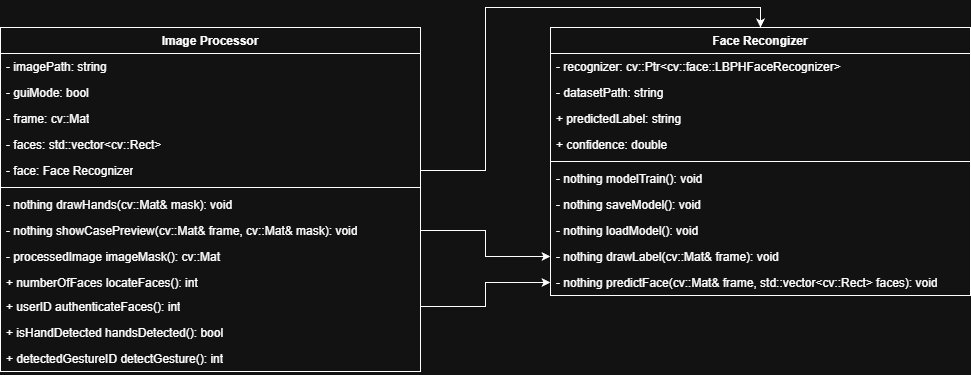

The diagram above was exported from draw.io. Its source (the exported page's mxGraphModel, read from the mxfile embedded in the PNG):
<mxGraphModel dx="2025" dy="782" grid="1" gridSize="10" guides="1" tooltips="1" connect="1" arrows="1" fold="1" page="1" pageScale="1" pageWidth="850" pageHeight="1100" math="0" shadow="0">
  <root>
    <mxCell id="0" />
    <mxCell id="1" parent="0" />
    <mxCell id="9Qo1SQ8-pAeaoiBoRATZ-1" parent="1" style="swimlane;fontStyle=1;align=center;verticalAlign=top;childLayout=stackLayout;horizontal=1;startSize=26;horizontalStack=0;resizeParent=1;resizeParentMax=0;resizeLast=0;collapsible=1;marginBottom=0;whiteSpace=wrap;html=1;" value="Image Processor" vertex="1">
      <mxGeometry height="344" width="420" x="50" y="100" as="geometry" />
    </mxCell>
    <mxCell id="9Qo1SQ8-pAeaoiBoRATZ-2" parent="9Qo1SQ8-pAeaoiBoRATZ-1" style="text;strokeColor=none;fillColor=none;align=left;verticalAlign=top;spacingLeft=4;spacingRight=4;overflow=hidden;rotatable=0;points=[[0,0.5],[1,0.5]];portConstraint=eastwest;whiteSpace=wrap;html=1;" value="- imagePath: string" vertex="1">
      <mxGeometry height="26" width="420" y="26" as="geometry" />
    </mxCell>
    <mxCell id="9Qo1SQ8-pAeaoiBoRATZ-11" parent="9Qo1SQ8-pAeaoiBoRATZ-1" style="text;strokeColor=none;fillColor=none;align=left;verticalAlign=top;spacingLeft=4;spacingRight=4;overflow=hidden;rotatable=0;points=[[0,0.5],[1,0.5]];portConstraint=eastwest;whiteSpace=wrap;html=1;" value="- guiMode: bool" vertex="1">
      <mxGeometry height="26" width="420" y="52" as="geometry" />
    </mxCell>
    <mxCell id="9Qo1SQ8-pAeaoiBoRATZ-23" parent="9Qo1SQ8-pAeaoiBoRATZ-1" style="text;strokeColor=none;fillColor=none;align=left;verticalAlign=top;spacingLeft=4;spacingRight=4;overflow=hidden;rotatable=0;points=[[0,0.5],[1,0.5]];portConstraint=eastwest;whiteSpace=wrap;html=1;" value="- frame: cv::Mat" vertex="1">
      <mxGeometry height="26" width="420" y="78" as="geometry" />
    </mxCell>
    <mxCell id="9Qo1SQ8-pAeaoiBoRATZ-51" parent="9Qo1SQ8-pAeaoiBoRATZ-1" style="text;strokeColor=none;fillColor=none;align=left;verticalAlign=top;spacingLeft=4;spacingRight=4;overflow=hidden;rotatable=0;points=[[0,0.5],[1,0.5]];portConstraint=eastwest;whiteSpace=wrap;html=1;" value="- faces:&amp;nbsp;std::vector&amp;lt;cv::Rect&amp;gt;" vertex="1">
      <mxGeometry height="26" width="420" y="104" as="geometry" />
    </mxCell>
    <mxCell id="9Qo1SQ8-pAeaoiBoRATZ-41" parent="9Qo1SQ8-pAeaoiBoRATZ-1" style="text;strokeColor=none;fillColor=none;align=left;verticalAlign=top;spacingLeft=4;spacingRight=4;overflow=hidden;rotatable=0;points=[[0,0.5],[1,0.5]];portConstraint=eastwest;whiteSpace=wrap;html=1;" value="- face: Face Recognizer" vertex="1">
      <mxGeometry height="26" width="420" y="130" as="geometry" />
    </mxCell>
    <mxCell id="9Qo1SQ8-pAeaoiBoRATZ-3" parent="9Qo1SQ8-pAeaoiBoRATZ-1" style="line;strokeWidth=1;fillColor=none;align=left;verticalAlign=middle;spacingTop=-1;spacingLeft=3;spacingRight=3;rotatable=0;labelPosition=right;points=[];portConstraint=eastwest;strokeColor=inherit;" value="" vertex="1">
      <mxGeometry height="8" width="420" y="156" as="geometry" />
    </mxCell>
    <mxCell id="9Qo1SQ8-pAeaoiBoRATZ-18" parent="9Qo1SQ8-pAeaoiBoRATZ-1" style="text;strokeColor=none;fillColor=none;align=left;verticalAlign=top;spacingLeft=4;spacingRight=4;overflow=hidden;rotatable=0;points=[[0,0.5],[1,0.5]];portConstraint=eastwest;whiteSpace=wrap;html=1;" value="- nothing drawHands(cv::Mat&amp;amp; mask): void" vertex="1">
      <mxGeometry height="26" width="420" y="164" as="geometry" />
    </mxCell>
    <mxCell id="9Qo1SQ8-pAeaoiBoRATZ-16" parent="9Qo1SQ8-pAeaoiBoRATZ-1" style="text;strokeColor=none;fillColor=none;align=left;verticalAlign=top;spacingLeft=4;spacingRight=4;overflow=hidden;rotatable=0;points=[[0,0.5],[1,0.5]];portConstraint=eastwest;whiteSpace=wrap;html=1;" value="- nothing showCasePreview(cv::Mat&amp;amp; frame, cv::Mat&amp;amp; mask): void" vertex="1">
      <mxGeometry height="26" width="420" y="190" as="geometry" />
    </mxCell>
    <mxCell id="9Qo1SQ8-pAeaoiBoRATZ-15" parent="9Qo1SQ8-pAeaoiBoRATZ-1" style="text;strokeColor=none;fillColor=none;align=left;verticalAlign=top;spacingLeft=4;spacingRight=4;overflow=hidden;rotatable=0;points=[[0,0.5],[1,0.5]];portConstraint=eastwest;whiteSpace=wrap;html=1;" value="- processedImage imageMask(): cv::Mat&amp;nbsp;" vertex="1">
      <mxGeometry height="26" width="420" y="216" as="geometry" />
    </mxCell>
    <mxCell id="9Qo1SQ8-pAeaoiBoRATZ-4" parent="9Qo1SQ8-pAeaoiBoRATZ-1" style="text;strokeColor=none;fillColor=none;align=left;verticalAlign=top;spacingLeft=4;spacingRight=4;overflow=hidden;rotatable=0;points=[[0,0.5],[1,0.5]];portConstraint=eastwest;whiteSpace=wrap;html=1;" value="+ numberOfFaces locateFaces(): int" vertex="1">
      <mxGeometry height="24" width="420" y="242" as="geometry" />
    </mxCell>
    <mxCell id="9Qo1SQ8-pAeaoiBoRATZ-6" parent="9Qo1SQ8-pAeaoiBoRATZ-1" style="text;strokeColor=none;fillColor=none;align=left;verticalAlign=top;spacingLeft=4;spacingRight=4;overflow=hidden;rotatable=0;points=[[0,0.5],[1,0.5]];portConstraint=eastwest;whiteSpace=wrap;html=1;" value="+ userID authenticateFaces(): int" vertex="1">
      <mxGeometry height="26" width="420" y="266" as="geometry" />
    </mxCell>
    <mxCell id="9Qo1SQ8-pAeaoiBoRATZ-8" parent="9Qo1SQ8-pAeaoiBoRATZ-1" style="text;strokeColor=none;fillColor=none;align=left;verticalAlign=top;spacingLeft=4;spacingRight=4;overflow=hidden;rotatable=0;points=[[0,0.5],[1,0.5]];portConstraint=eastwest;whiteSpace=wrap;html=1;" value="+ isHandDetected handsDetected(): bool" vertex="1">
      <mxGeometry height="26" width="420" y="292" as="geometry" />
    </mxCell>
    <mxCell id="9Qo1SQ8-pAeaoiBoRATZ-14" parent="9Qo1SQ8-pAeaoiBoRATZ-1" style="text;strokeColor=none;fillColor=none;align=left;verticalAlign=top;spacingLeft=4;spacingRight=4;overflow=hidden;rotatable=0;points=[[0,0.5],[1,0.5]];portConstraint=eastwest;whiteSpace=wrap;html=1;" value="+ detectedGestureID detectGesture(): int" vertex="1">
      <mxGeometry height="26" width="420" y="318" as="geometry" />
    </mxCell>
    <mxCell id="9Qo1SQ8-pAeaoiBoRATZ-24" parent="1" style="swimlane;fontStyle=1;align=center;verticalAlign=top;childLayout=stackLayout;horizontal=1;startSize=26;horizontalStack=0;resizeParent=1;resizeParentMax=0;resizeLast=0;collapsible=1;marginBottom=0;whiteSpace=wrap;html=1;" value="Face Recongizer" vertex="1">
      <mxGeometry height="268" width="420" x="600" y="100" as="geometry" />
    </mxCell>
    <mxCell id="9Qo1SQ8-pAeaoiBoRATZ-25" parent="9Qo1SQ8-pAeaoiBoRATZ-24" style="text;strokeColor=none;fillColor=none;align=left;verticalAlign=top;spacingLeft=4;spacingRight=4;overflow=hidden;rotatable=0;points=[[0,0.5],[1,0.5]];portConstraint=eastwest;whiteSpace=wrap;html=1;" value="- recognizer: cv::Ptr&amp;lt;cv::face::LBPHFaceRecognizer&amp;gt;&amp;nbsp;" vertex="1">
      <mxGeometry height="26" width="420" y="26" as="geometry" />
    </mxCell>
    <mxCell id="9Qo1SQ8-pAeaoiBoRATZ-40" parent="9Qo1SQ8-pAeaoiBoRATZ-24" style="text;strokeColor=none;fillColor=none;align=left;verticalAlign=top;spacingLeft=4;spacingRight=4;overflow=hidden;rotatable=0;points=[[0,0.5],[1,0.5]];portConstraint=eastwest;whiteSpace=wrap;html=1;" value="- datasetPath: string" vertex="1">
      <mxGeometry height="26" width="420" y="52" as="geometry" />
    </mxCell>
    <mxCell id="9Qo1SQ8-pAeaoiBoRATZ-46" parent="9Qo1SQ8-pAeaoiBoRATZ-24" style="text;strokeColor=none;fillColor=none;align=left;verticalAlign=top;spacingLeft=4;spacingRight=4;overflow=hidden;rotatable=0;points=[[0,0.5],[1,0.5]];portConstraint=eastwest;whiteSpace=wrap;html=1;" value="+ predictedLabel: string" vertex="1">
      <mxGeometry height="26" width="420" y="78" as="geometry" />
    </mxCell>
    <mxCell id="9Qo1SQ8-pAeaoiBoRATZ-45" parent="9Qo1SQ8-pAeaoiBoRATZ-24" style="text;strokeColor=none;fillColor=none;align=left;verticalAlign=top;spacingLeft=4;spacingRight=4;overflow=hidden;rotatable=0;points=[[0,0.5],[1,0.5]];portConstraint=eastwest;whiteSpace=wrap;html=1;" value="+ confidence: double" vertex="1">
      <mxGeometry height="26" width="420" y="104" as="geometry" />
    </mxCell>
    <mxCell id="9Qo1SQ8-pAeaoiBoRATZ-29" parent="9Qo1SQ8-pAeaoiBoRATZ-24" style="line;strokeWidth=1;fillColor=none;align=left;verticalAlign=middle;spacingTop=-1;spacingLeft=3;spacingRight=3;rotatable=0;labelPosition=right;points=[];portConstraint=eastwest;strokeColor=inherit;" value="" vertex="1">
      <mxGeometry height="8" width="420" y="130" as="geometry" />
    </mxCell>
    <mxCell id="9Qo1SQ8-pAeaoiBoRATZ-42" parent="9Qo1SQ8-pAeaoiBoRATZ-24" style="text;strokeColor=none;fillColor=none;align=left;verticalAlign=top;spacingLeft=4;spacingRight=4;overflow=hidden;rotatable=0;points=[[0,0.5],[1,0.5]];portConstraint=eastwest;whiteSpace=wrap;html=1;" value="- nothing modelTrain(): void" vertex="1">
      <mxGeometry height="26" width="420" y="138" as="geometry" />
    </mxCell>
    <mxCell id="9Qo1SQ8-pAeaoiBoRATZ-21" parent="9Qo1SQ8-pAeaoiBoRATZ-24" style="text;strokeColor=none;fillColor=none;align=left;verticalAlign=top;spacingLeft=4;spacingRight=4;overflow=hidden;rotatable=0;points=[[0,0.5],[1,0.5]];portConstraint=eastwest;whiteSpace=wrap;html=1;" value="- nothing saveModel(): void" vertex="1">
      <mxGeometry height="26" width="420" y="164" as="geometry" />
    </mxCell>
    <mxCell id="9Qo1SQ8-pAeaoiBoRATZ-43" parent="9Qo1SQ8-pAeaoiBoRATZ-24" style="text;strokeColor=none;fillColor=none;align=left;verticalAlign=top;spacingLeft=4;spacingRight=4;overflow=hidden;rotatable=0;points=[[0,0.5],[1,0.5]];portConstraint=eastwest;whiteSpace=wrap;html=1;" value="- nothing loadModel(): void" vertex="1">
      <mxGeometry height="26" width="420" y="190" as="geometry" />
    </mxCell>
    <mxCell id="9Qo1SQ8-pAeaoiBoRATZ-47" parent="9Qo1SQ8-pAeaoiBoRATZ-24" style="text;strokeColor=none;fillColor=none;align=left;verticalAlign=top;spacingLeft=4;spacingRight=4;overflow=hidden;rotatable=0;points=[[0,0.5],[1,0.5]];portConstraint=eastwest;whiteSpace=wrap;html=1;" value="- nothing drawLabel(cv::Mat&amp;amp; frame): void" vertex="1">
      <mxGeometry height="26" width="420" y="216" as="geometry" />
    </mxCell>
    <mxCell id="9Qo1SQ8-pAeaoiBoRATZ-50" parent="9Qo1SQ8-pAeaoiBoRATZ-24" style="text;strokeColor=none;fillColor=none;align=left;verticalAlign=top;spacingLeft=4;spacingRight=4;overflow=hidden;rotatable=0;points=[[0,0.5],[1,0.5]];portConstraint=eastwest;whiteSpace=wrap;html=1;" value="- nothing predictFace(cv::Mat&amp;amp; frame, std::vector&amp;lt;cv::Rect&amp;gt; faces): void" vertex="1">
      <mxGeometry height="26" width="420" y="242" as="geometry" />
    </mxCell>
    <mxCell id="9Qo1SQ8-pAeaoiBoRATZ-48" edge="1" parent="1" source="9Qo1SQ8-pAeaoiBoRATZ-16" style="edgeStyle=orthogonalEdgeStyle;rounded=0;orthogonalLoop=1;jettySize=auto;html=1;exitX=1;exitY=0.5;exitDx=0;exitDy=0;entryX=0;entryY=0.5;entryDx=0;entryDy=0;" target="9Qo1SQ8-pAeaoiBoRATZ-47">
      <mxGeometry relative="1" as="geometry" />
    </mxCell>
    <mxCell id="9Qo1SQ8-pAeaoiBoRATZ-52" edge="1" parent="1" source="9Qo1SQ8-pAeaoiBoRATZ-6" style="edgeStyle=orthogonalEdgeStyle;rounded=0;orthogonalLoop=1;jettySize=auto;html=1;exitX=1;exitY=0.5;exitDx=0;exitDy=0;entryX=0;entryY=0.5;entryDx=0;entryDy=0;" target="9Qo1SQ8-pAeaoiBoRATZ-50">
      <mxGeometry relative="1" as="geometry" />
    </mxCell>
    <mxCell id="9Qo1SQ8-pAeaoiBoRATZ-53" edge="1" parent="1" source="9Qo1SQ8-pAeaoiBoRATZ-41" style="edgeStyle=orthogonalEdgeStyle;rounded=0;orthogonalLoop=1;jettySize=auto;html=1;exitX=1;exitY=0.5;exitDx=0;exitDy=0;entryX=0.5;entryY=0;entryDx=0;entryDy=0;" target="9Qo1SQ8-pAeaoiBoRATZ-24">
      <mxGeometry relative="1" as="geometry" />
    </mxCell>
  </root>
</mxGraphModel>